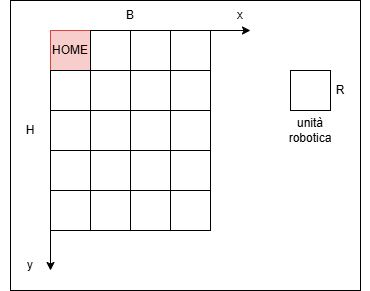

The diagram above was exported from draw.io. Its source (the exported page's mxGraphModel, read from the mxfile embedded in the PNG):
<mxGraphModel dx="1030" dy="527" grid="1" gridSize="10" guides="1" tooltips="1" connect="1" arrows="1" fold="1" page="1" pageScale="1" pageWidth="827" pageHeight="1169" math="0" shadow="0">
  <root>
    <mxCell id="0" />
    <mxCell id="1" parent="0" />
    <mxCell id="ExGyEg8FRBsY8a5PoQoa-38" parent="1" style="rounded=0;whiteSpace=wrap;html=1;" value="" vertex="1">
      <mxGeometry height="290" width="350" x="280" y="90" as="geometry" />
    </mxCell>
    <mxCell id="ExGyEg8FRBsY8a5PoQoa-1" parent="1" style="rounded=0;whiteSpace=wrap;html=1;" value="" vertex="1">
      <mxGeometry height="200" width="160" x="320" y="120" as="geometry" />
    </mxCell>
    <mxCell id="ExGyEg8FRBsY8a5PoQoa-2" edge="1" parent="1" source="ExGyEg8FRBsY8a5PoQoa-1" style="endArrow=classic;html=1;rounded=0;exitX=0;exitY=0;exitDx=0;exitDy=0;" value="">
      <mxGeometry height="50" relative="1" width="50" as="geometry">
        <mxPoint x="390" y="300" as="sourcePoint" />
        <mxPoint x="320" y="360" as="targetPoint" />
      </mxGeometry>
    </mxCell>
    <mxCell id="ExGyEg8FRBsY8a5PoQoa-3" edge="1" parent="1" source="ExGyEg8FRBsY8a5PoQoa-1" style="endArrow=classic;html=1;rounded=0;exitX=0;exitY=0;exitDx=0;exitDy=0;" value="">
      <mxGeometry height="50" relative="1" width="50" as="geometry">
        <mxPoint x="390" y="300" as="sourcePoint" />
        <mxPoint x="520" y="120" as="targetPoint" />
      </mxGeometry>
    </mxCell>
    <mxCell id="ExGyEg8FRBsY8a5PoQoa-4" parent="1" style="text;html=1;whiteSpace=wrap;strokeColor=none;fillColor=none;align=center;verticalAlign=middle;rounded=0;" value="x" vertex="1">
      <mxGeometry height="30" width="60" x="480" y="90" as="geometry" />
    </mxCell>
    <mxCell id="ExGyEg8FRBsY8a5PoQoa-5" parent="1" style="text;html=1;whiteSpace=wrap;strokeColor=none;fillColor=none;align=center;verticalAlign=middle;rounded=0;" value="y" vertex="1">
      <mxGeometry height="30" width="60" x="270" y="340" as="geometry" />
    </mxCell>
    <mxCell id="ExGyEg8FRBsY8a5PoQoa-6" parent="1" style="text;html=1;whiteSpace=wrap;strokeColor=none;fillColor=none;align=center;verticalAlign=middle;rounded=0;" value="B" vertex="1">
      <mxGeometry height="30" width="60" x="370" y="90" as="geometry" />
    </mxCell>
    <mxCell id="ExGyEg8FRBsY8a5PoQoa-7" parent="1" style="text;html=1;whiteSpace=wrap;strokeColor=none;fillColor=none;align=center;verticalAlign=middle;rounded=0;" value="H" vertex="1">
      <mxGeometry height="30" width="60" x="270" y="205" as="geometry" />
    </mxCell>
    <mxCell id="ExGyEg8FRBsY8a5PoQoa-8" parent="1" style="whiteSpace=wrap;html=1;aspect=fixed;fillColor=#f8cecc;strokeColor=#b85450;" value="HOME" vertex="1">
      <mxGeometry height="40" width="40" x="320" y="120" as="geometry" />
    </mxCell>
    <mxCell id="ExGyEg8FRBsY8a5PoQoa-12" parent="1" style="text;html=1;whiteSpace=wrap;strokeColor=none;fillColor=none;align=center;verticalAlign=middle;rounded=0;" value="unità&lt;div&gt;robotica&lt;/div&gt;" vertex="1">
      <mxGeometry height="30" width="60" x="550" y="205" as="geometry" />
    </mxCell>
    <mxCell id="ExGyEg8FRBsY8a5PoQoa-14" parent="1" style="whiteSpace=wrap;html=1;aspect=fixed;" value="" vertex="1">
      <mxGeometry height="40" width="40" x="320" y="160" as="geometry" />
    </mxCell>
    <mxCell id="ExGyEg8FRBsY8a5PoQoa-15" parent="1" style="whiteSpace=wrap;html=1;aspect=fixed;" value="" vertex="1">
      <mxGeometry height="40" width="40" x="320" y="200" as="geometry" />
    </mxCell>
    <mxCell id="ExGyEg8FRBsY8a5PoQoa-16" parent="1" style="whiteSpace=wrap;html=1;aspect=fixed;" value="" vertex="1">
      <mxGeometry height="40" width="40" x="320" y="240" as="geometry" />
    </mxCell>
    <mxCell id="ExGyEg8FRBsY8a5PoQoa-17" parent="1" style="whiteSpace=wrap;html=1;aspect=fixed;" value="" vertex="1">
      <mxGeometry height="40" width="40" x="320" y="280" as="geometry" />
    </mxCell>
    <mxCell id="ExGyEg8FRBsY8a5PoQoa-18" parent="1" style="whiteSpace=wrap;html=1;aspect=fixed;" value="" vertex="1">
      <mxGeometry height="40" width="40" x="360" y="280" as="geometry" />
    </mxCell>
    <mxCell id="ExGyEg8FRBsY8a5PoQoa-19" parent="1" style="whiteSpace=wrap;html=1;aspect=fixed;" value="" vertex="1">
      <mxGeometry height="40" width="40" x="400" y="280" as="geometry" />
    </mxCell>
    <mxCell id="ExGyEg8FRBsY8a5PoQoa-20" parent="1" style="whiteSpace=wrap;html=1;aspect=fixed;" value="" vertex="1">
      <mxGeometry height="40" width="40" x="440" y="280" as="geometry" />
    </mxCell>
    <mxCell id="ExGyEg8FRBsY8a5PoQoa-21" parent="1" style="whiteSpace=wrap;html=1;aspect=fixed;" value="" vertex="1">
      <mxGeometry height="40" width="40" x="440" y="240" as="geometry" />
    </mxCell>
    <mxCell id="ExGyEg8FRBsY8a5PoQoa-22" parent="1" style="whiteSpace=wrap;html=1;aspect=fixed;" value="" vertex="1">
      <mxGeometry height="40" width="40" x="440" y="200" as="geometry" />
    </mxCell>
    <mxCell id="ExGyEg8FRBsY8a5PoQoa-23" parent="1" style="whiteSpace=wrap;html=1;aspect=fixed;" value="" vertex="1">
      <mxGeometry height="40" width="40" x="440" y="160" as="geometry" />
    </mxCell>
    <mxCell id="ExGyEg8FRBsY8a5PoQoa-24" parent="1" style="whiteSpace=wrap;html=1;aspect=fixed;" value="" vertex="1">
      <mxGeometry height="40" width="40" x="440" y="120" as="geometry" />
    </mxCell>
    <mxCell id="ExGyEg8FRBsY8a5PoQoa-25" parent="1" style="whiteSpace=wrap;html=1;aspect=fixed;" value="" vertex="1">
      <mxGeometry height="40" width="40" x="400" y="120" as="geometry" />
    </mxCell>
    <mxCell id="ExGyEg8FRBsY8a5PoQoa-26" parent="1" style="whiteSpace=wrap;html=1;aspect=fixed;" value="" vertex="1">
      <mxGeometry height="40" width="40" x="360" y="120" as="geometry" />
    </mxCell>
    <mxCell id="ExGyEg8FRBsY8a5PoQoa-27" parent="1" style="whiteSpace=wrap;html=1;aspect=fixed;" value="" vertex="1">
      <mxGeometry height="40" width="40" x="360" y="160" as="geometry" />
    </mxCell>
    <mxCell id="ExGyEg8FRBsY8a5PoQoa-28" parent="1" style="whiteSpace=wrap;html=1;aspect=fixed;" value="" vertex="1">
      <mxGeometry height="40" width="40" x="400" y="160" as="geometry" />
    </mxCell>
    <mxCell id="ExGyEg8FRBsY8a5PoQoa-29" parent="1" style="whiteSpace=wrap;html=1;aspect=fixed;" value="" vertex="1">
      <mxGeometry height="40" width="40" x="360" y="200" as="geometry" />
    </mxCell>
    <mxCell id="ExGyEg8FRBsY8a5PoQoa-30" parent="1" style="whiteSpace=wrap;html=1;aspect=fixed;" value="" vertex="1">
      <mxGeometry height="40" width="40" x="400" y="200" as="geometry" />
    </mxCell>
    <mxCell id="ExGyEg8FRBsY8a5PoQoa-31" parent="1" style="whiteSpace=wrap;html=1;aspect=fixed;" value="" vertex="1">
      <mxGeometry height="40" width="40" x="400" y="240" as="geometry" />
    </mxCell>
    <mxCell id="ExGyEg8FRBsY8a5PoQoa-32" parent="1" style="whiteSpace=wrap;html=1;aspect=fixed;" value="" vertex="1">
      <mxGeometry height="40" width="40" x="360" y="240" as="geometry" />
    </mxCell>
    <mxCell id="ExGyEg8FRBsY8a5PoQoa-33" parent="1" style="whiteSpace=wrap;html=1;aspect=fixed;" value="" vertex="1">
      <mxGeometry height="40" width="40" x="560" y="160" as="geometry" />
    </mxCell>
    <mxCell id="ExGyEg8FRBsY8a5PoQoa-34" parent="1" style="text;html=1;whiteSpace=wrap;strokeColor=none;fillColor=none;align=center;verticalAlign=middle;rounded=0;" value="R" vertex="1">
      <mxGeometry height="30" width="60" x="580" y="165" as="geometry" />
    </mxCell>
  </root>
</mxGraphModel>